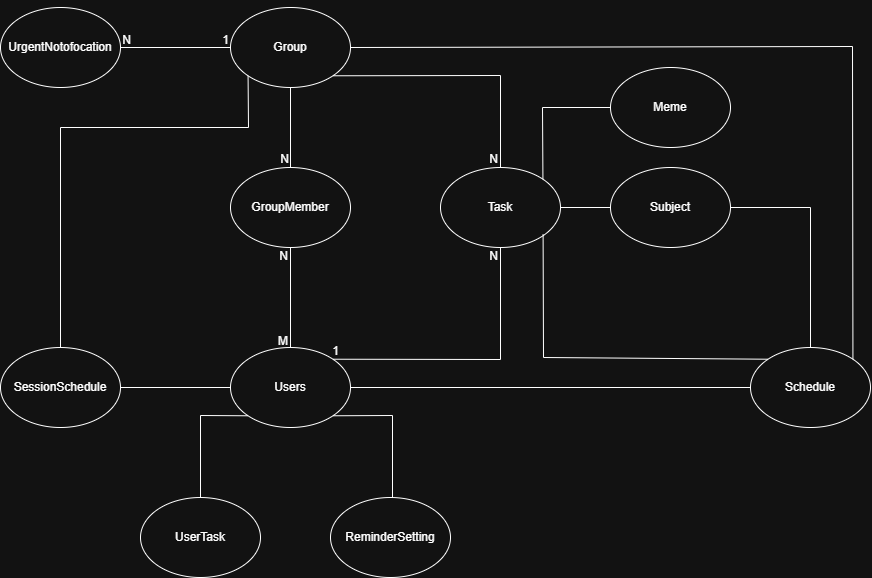

The diagram above was exported from draw.io. Its source (the exported page's mxGraphModel, read from the mxfile embedded in the PNG):
<mxGraphModel dx="1220" dy="688" grid="1" gridSize="10" guides="1" tooltips="1" connect="1" arrows="1" fold="1" page="1" pageScale="1" pageWidth="827" pageHeight="1169" math="0" shadow="0">
  <root>
    <mxCell id="0" />
    <mxCell id="1" parent="0" />
    <mxCell id="NpScb-0MSFpmM8Her09V-33" parent="1" style="ellipse;whiteSpace=wrap;html=1;" value="UserTask" vertex="1">
      <mxGeometry height="80" width="120" x="340" y="630" as="geometry" />
    </mxCell>
    <mxCell id="NpScb-0MSFpmM8Her09V-34" parent="1" style="ellipse;whiteSpace=wrap;html=1;" value="ReminderSetting" vertex="1">
      <mxGeometry height="80" width="120" x="530" y="630" as="geometry" />
    </mxCell>
    <mxCell id="NpScb-0MSFpmM8Her09V-35" parent="1" style="ellipse;whiteSpace=wrap;html=1;" value="Meme" vertex="1">
      <mxGeometry height="80" width="120" x="810" y="200" as="geometry" />
    </mxCell>
    <mxCell id="NpScb-0MSFpmM8Her09V-36" parent="1" style="ellipse;whiteSpace=wrap;html=1;" value="Task" vertex="1">
      <mxGeometry height="80" width="120" x="640" y="300" as="geometry" />
    </mxCell>
    <mxCell id="NpScb-0MSFpmM8Her09V-37" parent="1" style="ellipse;whiteSpace=wrap;html=1;" value="Subject" vertex="1">
      <mxGeometry height="80" width="120" x="810" y="300" as="geometry" />
    </mxCell>
    <mxCell id="NpScb-0MSFpmM8Her09V-38" parent="1" style="ellipse;whiteSpace=wrap;html=1;" value="GroupMember" vertex="1">
      <mxGeometry height="80" width="120" x="430" y="300" as="geometry" />
    </mxCell>
    <mxCell id="NpScb-0MSFpmM8Her09V-39" parent="1" style="ellipse;whiteSpace=wrap;html=1;" value="Group" vertex="1">
      <mxGeometry height="80" width="120" x="430" y="140" as="geometry" />
    </mxCell>
    <mxCell id="NpScb-0MSFpmM8Her09V-40" parent="1" style="ellipse;whiteSpace=wrap;html=1;" value="Users" vertex="1">
      <mxGeometry height="80" width="120" x="430" y="480" as="geometry" />
    </mxCell>
    <mxCell id="p4kLDsn_tLli7qNGLctc-2" parent="1" style="ellipse;whiteSpace=wrap;html=1;" value="UrgentNotofocation" vertex="1">
      <mxGeometry height="80" width="120" x="200" y="140" as="geometry" />
    </mxCell>
    <mxCell id="p4kLDsn_tLli7qNGLctc-3" parent="1" style="ellipse;whiteSpace=wrap;html=1;" value="Schedule" vertex="1">
      <mxGeometry height="80" width="120" x="950" y="480" as="geometry" />
    </mxCell>
    <mxCell id="p4kLDsn_tLli7qNGLctc-4" parent="1" style="ellipse;whiteSpace=wrap;html=1;" value="SessionSchedule" vertex="1">
      <mxGeometry height="80" width="120" x="200" y="480" as="geometry" />
    </mxCell>
    <mxCell id="p4kLDsn_tLli7qNGLctc-12" edge="1" parent="1" source="NpScb-0MSFpmM8Her09V-38" style="endArrow=none;html=1;rounded=0;exitX=0.5;exitY=0;exitDx=0;exitDy=0;entryX=0.5;entryY=1;entryDx=0;entryDy=0;" target="NpScb-0MSFpmM8Her09V-39" value="">
      <mxGeometry relative="1" as="geometry">
        <mxPoint x="680" y="410" as="sourcePoint" />
        <mxPoint x="840" y="410" as="targetPoint" />
      </mxGeometry>
    </mxCell>
    <mxCell id="p4kLDsn_tLli7qNGLctc-13" connectable="0" parent="p4kLDsn_tLli7qNGLctc-12" style="resizable=0;html=1;whiteSpace=wrap;align=right;verticalAlign=bottom;" value="N" vertex="1">
      <mxGeometry relative="1" x="1" as="geometry">
        <mxPoint y="80" as="offset" />
      </mxGeometry>
    </mxCell>
    <mxCell id="p4kLDsn_tLli7qNGLctc-14" edge="1" parent="1" source="NpScb-0MSFpmM8Her09V-33" style="endArrow=none;html=1;rounded=0;exitX=0.5;exitY=0;exitDx=0;exitDy=0;entryX=0;entryY=1;entryDx=0;entryDy=0;" target="NpScb-0MSFpmM8Her09V-40" value="">
      <mxGeometry relative="1" as="geometry">
        <Array as="points">
          <mxPoint x="400" y="548" />
        </Array>
        <mxPoint x="640" y="450" as="sourcePoint" />
        <mxPoint x="800" y="450" as="targetPoint" />
      </mxGeometry>
    </mxCell>
    <mxCell id="p4kLDsn_tLli7qNGLctc-16" edge="1" parent="1" style="endArrow=none;html=1;rounded=0;entryX=1;entryY=1;entryDx=0;entryDy=0;" target="NpScb-0MSFpmM8Her09V-40" value="">
      <mxGeometry relative="1" as="geometry">
        <Array as="points">
          <mxPoint x="592" y="548" />
        </Array>
        <mxPoint x="592" y="630" as="sourcePoint" />
        <mxPoint x="640" y="548" as="targetPoint" />
      </mxGeometry>
    </mxCell>
    <mxCell id="p4kLDsn_tLli7qNGLctc-18" edge="1" parent="1" source="p4kLDsn_tLli7qNGLctc-4" style="endArrow=none;html=1;rounded=0;exitX=1;exitY=0.5;exitDx=0;exitDy=0;entryX=0;entryY=0.5;entryDx=0;entryDy=0;" target="NpScb-0MSFpmM8Her09V-40" value="">
      <mxGeometry relative="1" as="geometry">
        <mxPoint x="310" y="430" as="sourcePoint" />
        <mxPoint x="470" y="430" as="targetPoint" />
      </mxGeometry>
    </mxCell>
    <mxCell id="p4kLDsn_tLli7qNGLctc-20" connectable="0" parent="1" style="resizable=0;html=1;whiteSpace=wrap;align=right;verticalAlign=bottom;" value="1" vertex="1">
      <mxGeometry x="477" y="133" as="geometry">
        <mxPoint x="-47" y="48" as="offset" />
      </mxGeometry>
    </mxCell>
    <mxCell id="p4kLDsn_tLli7qNGLctc-23" edge="1" parent="1" source="NpScb-0MSFpmM8Her09V-40" style="endArrow=none;html=1;rounded=0;exitX=1;exitY=0;exitDx=0;exitDy=0;entryX=0.5;entryY=1;entryDx=0;entryDy=0;" target="NpScb-0MSFpmM8Her09V-36" value="">
      <mxGeometry relative="1" as="geometry">
        <Array as="points">
          <mxPoint x="700" y="492" />
        </Array>
        <mxPoint x="540" y="370" as="sourcePoint" />
        <mxPoint x="700" y="370" as="targetPoint" />
      </mxGeometry>
    </mxCell>
    <mxCell id="p4kLDsn_tLli7qNGLctc-24" connectable="0" parent="p4kLDsn_tLli7qNGLctc-23" style="resizable=0;html=1;whiteSpace=wrap;align=right;verticalAlign=bottom;" value="N" vertex="1">
      <mxGeometry relative="1" x="1" as="geometry">
        <mxPoint x="-1" y="17" as="offset" />
      </mxGeometry>
    </mxCell>
    <mxCell id="p4kLDsn_tLli7qNGLctc-25" connectable="0" parent="1" style="resizable=0;html=1;whiteSpace=wrap;align=right;verticalAlign=bottom;" value="1" vertex="1">
      <mxGeometry x="540" y="492" as="geometry" />
    </mxCell>
    <mxCell id="p4kLDsn_tLli7qNGLctc-26" edge="1" parent="1" source="NpScb-0MSFpmM8Her09V-40" style="endArrow=none;html=1;rounded=0;exitX=1;exitY=0.5;exitDx=0;exitDy=0;entryX=0;entryY=0.5;entryDx=0;entryDy=0;" target="p4kLDsn_tLli7qNGLctc-3" value="">
      <mxGeometry relative="1" as="geometry">
        <mxPoint x="690" y="520" as="sourcePoint" />
        <mxPoint x="850" y="520" as="targetPoint" />
      </mxGeometry>
    </mxCell>
    <mxCell id="p4kLDsn_tLli7qNGLctc-28" edge="1" parent="1" source="NpScb-0MSFpmM8Her09V-39" style="endArrow=none;html=1;rounded=0;exitX=1;exitY=0.5;exitDx=0;exitDy=0;entryX=1;entryY=0;entryDx=0;entryDy=0;" target="p4kLDsn_tLli7qNGLctc-3" value="">
      <mxGeometry relative="1" as="geometry">
        <Array as="points">
          <mxPoint x="1052" y="179" />
        </Array>
        <mxPoint x="540" y="370" as="sourcePoint" />
        <mxPoint x="700" y="370" as="targetPoint" />
      </mxGeometry>
    </mxCell>
    <mxCell id="p4kLDsn_tLli7qNGLctc-29" edge="1" parent="1" source="NpScb-0MSFpmM8Her09V-35" style="endArrow=none;html=1;rounded=0;entryX=1;entryY=0;entryDx=0;entryDy=0;exitX=0;exitY=0.5;exitDx=0;exitDy=0;" target="NpScb-0MSFpmM8Her09V-36" value="">
      <mxGeometry relative="1" as="geometry">
        <Array as="points">
          <mxPoint x="742" y="240" />
        </Array>
        <mxPoint x="540" y="370" as="sourcePoint" />
        <mxPoint x="700" y="370" as="targetPoint" />
      </mxGeometry>
    </mxCell>
    <mxCell id="p4kLDsn_tLli7qNGLctc-31" edge="1" parent="1" source="p4kLDsn_tLli7qNGLctc-3" style="endArrow=none;html=1;rounded=0;entryX=0.855;entryY=0.838;entryDx=0;entryDy=0;entryPerimeter=0;exitX=0;exitY=0;exitDx=0;exitDy=0;" target="NpScb-0MSFpmM8Her09V-36" value="">
      <mxGeometry relative="1" as="geometry">
        <Array as="points">
          <mxPoint x="743" y="490" />
        </Array>
        <mxPoint x="810" y="410" as="sourcePoint" />
        <mxPoint x="742" y="452" as="targetPoint" />
      </mxGeometry>
    </mxCell>
    <mxCell id="p4kLDsn_tLli7qNGLctc-33" edge="1" parent="1" source="p4kLDsn_tLli7qNGLctc-3" style="endArrow=none;html=1;rounded=0;exitX=0.5;exitY=0;exitDx=0;exitDy=0;entryX=1;entryY=0.5;entryDx=0;entryDy=0;" target="NpScb-0MSFpmM8Her09V-37" value="">
      <mxGeometry relative="1" as="geometry">
        <Array as="points">
          <mxPoint x="1010" y="340" />
        </Array>
        <mxPoint x="969.44" y="489.99999999999994" as="sourcePoint" />
        <mxPoint x="970" y="387.28" as="targetPoint" />
      </mxGeometry>
    </mxCell>
    <mxCell id="p4kLDsn_tLli7qNGLctc-34" edge="1" parent="1" source="NpScb-0MSFpmM8Her09V-39" style="endArrow=none;html=1;rounded=0;entryX=1;entryY=0.5;entryDx=0;entryDy=0;exitX=0;exitY=0.5;exitDx=0;exitDy=0;" target="p4kLDsn_tLli7qNGLctc-2" value="">
      <mxGeometry relative="1" as="geometry">
        <mxPoint x="570" y="410" as="sourcePoint" />
        <mxPoint x="730" y="410" as="targetPoint" />
      </mxGeometry>
    </mxCell>
    <mxCell id="p4kLDsn_tLli7qNGLctc-35" connectable="0" parent="p4kLDsn_tLli7qNGLctc-34" style="resizable=0;html=1;whiteSpace=wrap;align=right;verticalAlign=bottom;" value="N" vertex="1">
      <mxGeometry relative="1" x="1" as="geometry">
        <mxPoint x="13" y="1" as="offset" />
      </mxGeometry>
    </mxCell>
    <mxCell id="p4kLDsn_tLli7qNGLctc-36" edge="1" parent="1" source="p4kLDsn_tLli7qNGLctc-4" style="endArrow=none;html=1;rounded=0;exitX=0.5;exitY=0;exitDx=0;exitDy=0;entryX=0;entryY=1;entryDx=0;entryDy=0;" target="NpScb-0MSFpmM8Her09V-39" value="">
      <mxGeometry relative="1" as="geometry">
        <Array as="points">
          <mxPoint x="260" y="260" />
          <mxPoint x="448" y="260" />
        </Array>
        <mxPoint x="570" y="410" as="sourcePoint" />
        <mxPoint x="730" y="410" as="targetPoint" />
      </mxGeometry>
    </mxCell>
    <mxCell id="p4kLDsn_tLli7qNGLctc-37" edge="1" parent="1" source="NpScb-0MSFpmM8Her09V-40" style="endArrow=none;html=1;rounded=0;exitX=0.5;exitY=0;exitDx=0;exitDy=0;entryX=0.5;entryY=1;entryDx=0;entryDy=0;" target="NpScb-0MSFpmM8Her09V-38" value="">
      <mxGeometry relative="1" as="geometry">
        <mxPoint x="550" y="440" as="sourcePoint" />
        <mxPoint x="710" y="440" as="targetPoint" />
      </mxGeometry>
    </mxCell>
    <mxCell id="p4kLDsn_tLli7qNGLctc-38" connectable="0" parent="p4kLDsn_tLli7qNGLctc-37" style="resizable=0;html=1;whiteSpace=wrap;align=left;verticalAlign=bottom;" value="M" vertex="1">
      <mxGeometry relative="1" x="-1" as="geometry">
        <mxPoint x="-14" y="2" as="offset" />
      </mxGeometry>
    </mxCell>
    <mxCell id="p4kLDsn_tLli7qNGLctc-39" connectable="0" parent="p4kLDsn_tLli7qNGLctc-37" style="resizable=0;html=1;whiteSpace=wrap;align=right;verticalAlign=bottom;" value="N" vertex="1">
      <mxGeometry relative="1" x="1" as="geometry">
        <mxPoint x="-1" y="17" as="offset" />
      </mxGeometry>
    </mxCell>
    <mxCell id="p4kLDsn_tLli7qNGLctc-40" edge="1" parent="1" source="NpScb-0MSFpmM8Her09V-39" style="endArrow=none;html=1;rounded=0;entryX=0.5;entryY=0;entryDx=0;entryDy=0;exitX=1;exitY=1;exitDx=0;exitDy=0;" target="NpScb-0MSFpmM8Her09V-36" value="">
      <mxGeometry relative="1" as="geometry">
        <Array as="points">
          <mxPoint x="700" y="208" />
        </Array>
        <mxPoint x="550" y="440" as="sourcePoint" />
        <mxPoint x="710" y="440" as="targetPoint" />
      </mxGeometry>
    </mxCell>
    <mxCell id="p4kLDsn_tLli7qNGLctc-41" connectable="0" parent="p4kLDsn_tLli7qNGLctc-40" style="resizable=0;html=1;whiteSpace=wrap;align=right;verticalAlign=bottom;" value="N" vertex="1">
      <mxGeometry relative="1" x="1" as="geometry">
        <mxPoint x="-1" as="offset" />
      </mxGeometry>
    </mxCell>
    <mxCell id="p4kLDsn_tLli7qNGLctc-42" edge="1" parent="1" source="NpScb-0MSFpmM8Her09V-36" style="endArrow=none;html=1;rounded=0;entryX=0;entryY=0.5;entryDx=0;entryDy=0;exitX=1;exitY=0.5;exitDx=0;exitDy=0;" target="NpScb-0MSFpmM8Her09V-37" value="">
      <mxGeometry relative="1" as="geometry">
        <mxPoint x="550" y="370" as="sourcePoint" />
        <mxPoint x="710" y="370" as="targetPoint" />
      </mxGeometry>
    </mxCell>
  </root>
</mxGraphModel>